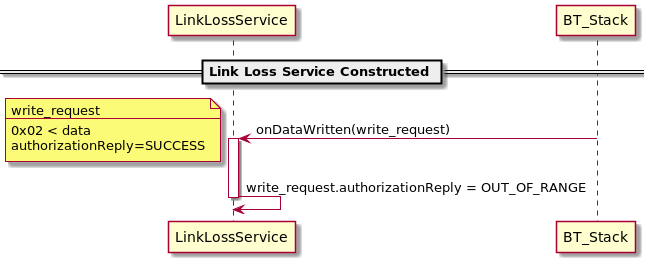

The diagram above was rendered by PlantUML. Its source (embedded in the PNG):
@startuml

participant LinkLossService as LLS
participant BT_Stack as BTS

== Link Loss Service Constructed ==

LLS <- BTS : onDataWritten(write_request)
activate LLS
note left
write_request
----
0x02 < data
authorizationReply=SUCCESS
end note

LLS -> LLS : write_request.authorizationReply = OUT_OF_RANGE
deactivate LLS

@enduml